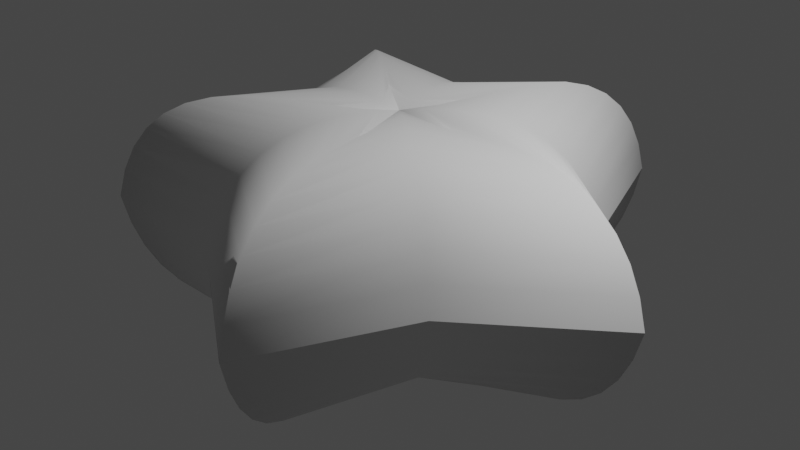 # Source: star.blend  (saved by Blender 3.2.14; exported with 4.5.12 LTS)
import bpy
from mathutils import Matrix  # noqa: F401  (used for matrix-valued properties, if any)

bpy.ops.wm.read_factory_settings(use_empty=True)
scene = bpy.context.scene
scene.name = 'Scene'

# ---- collections
col_collection = bpy.data.collections.new('Collection'); scene.collection.children.link(col_collection)

# ---- materials (node trees are filled in below, after node groups)
mat_material = bpy.data.materials.new('Material')
mat_material.alpha_threshold = 0.0
mat_material.use_transparent_shadow = False
mat_material.line_color = (0.0, 0.0, 0.0, 1.0)

# ---- node groups
ng_geometry_nodes = bpy.data.node_groups.new('Geometry Nodes', 'GeometryNodeTree')
_s = ng_geometry_nodes.interface.new_socket(name='Geometry', in_out='OUTPUT', socket_type='NodeSocketGeometry')
_s = ng_geometry_nodes.interface.new_socket(name='Geometry', in_out='INPUT', socket_type='NodeSocketGeometry')
_s = ng_geometry_nodes.interface.new_socket(name='Points', in_out='INPUT', socket_type='NodeSocketInt')
_s.default_value = 6
_s.min_value = 4
_s.max_value = 32
_s = ng_geometry_nodes.interface.new_socket(name='Offset', in_out='INPUT', socket_type='NodeSocketVector')
_s.hide_value = True
ng_geometry_nodes.is_modifier = True
_N = ng_geometry_nodes.nodes; _L = ng_geometry_nodes.links
n0 = _N.new('GeometryNodeCurveQuadraticBezier'); n0.name = 'Quadratic Bezier'; n0.location = (-117, -264)
n0.inputs[0].default_value = 12
n0.inputs[1].default_value = (-2.6, 0.7, 0.0)
n0.inputs[2].default_value = (0.6, 2.0, 0.0)
n1 = _N.new('GeometryNodeCurveStar'); n1.name = 'Star'; n1.location = (-289, -40)
n2 = _N.new('GeometryNodeCurveToMesh'); n2.name = 'Curve to Mesh'; n2.location = (141, 14)
n3 = _N.new('GeometryNodeGeometryToInstance'); n3.name = 'Geometry to Instance'; n3.location = (148, -312)
n4 = _N.new('GeometryNodeDuplicateElements'); n4.name = 'Duplicate Elements'; n4.location = (370, -29)
n4.domain = 'INSTANCE'
n4.inputs[2].default_value = 2
n5 = _N.new('GeometryNodeInputID'); n5.name = 'ID'; n5.location = (388, -289)
n6 = _N.new('GeometryNodeSeparateGeometry'); n6.name = 'Separate Geometry'; n6.location = (588, -114)
n6.domain = 'INSTANCE'
n7 = _N.new('GeometryNodeJoinGeometry'); n7.name = 'Join Geometry'; n7.location = (980, -292)
n8 = _N.new('GeometryNodeTransform'); n8.name = 'Transform'; n8.location = (847, 74)
n8.inputs[2].default_value = (0.0, 3.142, 3.142)
n9 = _N.new('NodeGroupInput'); n9.name = 'Group Input'; n9.location = (-449, 179)
n10 = _N.new('NodeGroupOutput'); n10.name = 'Group Output'; n10.location = (1386, -426)
n11 = _N.new('GeometryNodeSetShadeSmooth'); n11.name = 'Set Shade Smooth'; n11.location = (772, -376)
n12 = _N.new('GeometryNodeRealizeInstances'); n12.name = 'Realize Instances'; n12.location = (1147, -492)
n13 = _N.new('GeometryNodeInputNamedAttribute'); n13.name = 'Named Attribute'; n13.location = (116, 14)
n13.inputs[0].default_value = 'radius'
n14 = _N.new('GeometryNodeSwitch'); n14.name = 'Switch'; n14.location = (116, 14)
n14.input_type = 'FLOAT'
n14.inputs[1].default_value = 1.0
_L.new(n9.outputs[1], n1.inputs[0])
_L.new(n0.outputs[0], n2.inputs[1])
_L.new(n1.outputs[0], n2.inputs[0])
_L.new(n2.outputs[0], n3.inputs[0])
_L.new(n3.outputs[0], n4.inputs[0])
_L.new(n4.outputs[0], n6.inputs[0])
_L.new(n6.outputs[0], n8.inputs[0])
_L.new(n5.outputs[0], n6.inputs[1])
_L.new(n8.outputs[0], n7.inputs[0])
_L.new(n6.outputs[1], n7.inputs[0])
_L.new(n7.outputs[0], n11.inputs[0])
_L.new(n11.outputs[0], n12.inputs[0])
_L.new(n12.outputs[0], n10.inputs[0])
_L.new(n13.outputs[1], n14.inputs[0])
_L.new(n13.outputs[0], n14.inputs[2])
_L.new(n14.outputs[0], n2.inputs[2])
n10.is_active_output = True

# ---- material node trees
mat_material.use_nodes = True; mat_material.node_tree.nodes.clear()
_N = mat_material.node_tree.nodes; _L = mat_material.node_tree.links
n0 = _N.new('ShaderNodeOutputMaterial'); n0.name = 'Material Output'; n0.location = (300, 300)
n1 = _N.new('ShaderNodeBsdfPrincipled'); n1.name = 'Principled BSDF'; n1.location = (10, 300)
n1.distribution = 'GGX'
n1.subsurface_method = 'RANDOM_WALK_SKIN'
n1.inputs[2].default_value = 0.4
n1.inputs[3].default_value = 1.45
n1.inputs[27].default_value = (0.0, 0.0, 0.0, 1.0)
n1.inputs[28].default_value = 1.0
_L.new(n1.outputs[0], n0.inputs[0])
n0.is_active_output = True

# ---- world
world_world = bpy.data.worlds.new('World'); scene.world = world_world
world_world.use_nodes = True; world_world.node_tree.nodes.clear()
_N = world_world.node_tree.nodes; _L = world_world.node_tree.links
n0 = _N.new('ShaderNodeOutputWorld'); n0.name = 'World Output'; n0.location = (300, 300)
n1 = _N.new('ShaderNodeBackground'); n1.name = 'Background'; n1.location = (10, 300)
n1.inputs[0].default_value = (0.05088, 0.05088, 0.05088, 1.0)
_L.new(n1.outputs[0], n0.inputs[0])
n0.is_active_output = True
world_world.color = (0.05088, 0.05088, 0.05088)
world_world.use_sun_shadow = False
world_world.sun_shadow_jitter_overblur = 0.0

# ---- cameras
cam_camera = bpy.data.cameras.new('Camera')
cam_camera.clip_end = 100.0
cam_camera.ortho_scale = 7.314

# ---- lights
light_light = bpy.data.lights.new('Light', 'POINT')
light_light.transmission_factor = 0.0
light_light.energy = 1000.0
light_light.shadow_soft_size = 0.1
light_light.shadow_maximum_resolution = 0.006
light_light.use_absolute_resolution = True

# ---- meshes
me_cube = bpy.data.meshes.new('Cube')
me_cube.from_pydata([(1.0, 1.0, 1.0), (1.0, 1.0, -1.0), (1.0, -1.0, 1.0), (1.0, -1.0, -1.0), (-1.0, 1.0, 1.0), (-1.0, 1.0, -1.0), (-1.0, -1.0, 1.0), (-1.0, -1.0, -1.0)], [], [(0, 4, 6, 2), (3, 2, 6, 7), (7, 6, 4, 5), (5, 1, 3, 7), (1, 0, 2, 3), (5, 4, 0, 1)])
me_cube.polygons.foreach_set('use_smooth', [True] * 6)
_uv = me_cube.uv_layers.new(name='UVMap')
_uv.uv.foreach_set('vector', [0.625, 0.5, 0.875, 0.5, 0.875, 0.75, 0.625, 0.75, 0.375, 0.75, 0.625, 0.75, 0.625, 1.0, 0.375, 1.0, 0.375, 0.0, 0.625, 0.0, 0.625, 0.25, 0.375, 0.25, 0.125, 0.5, 0.375, 0.5, 0.375, 0.75, 0.125, 0.75, 0.375, 0.5, 0.625, 0.5, 0.625, 0.75, 0.375, 0.75, 0.375, 0.25, 0.625, 0.25, 0.625, 0.5, 0.375, 0.5])
me_cube.materials.append(mat_material)
me_cube.use_mirror_vertex_groups = False
me_cube.update()

# ---- objects
ob_cube = bpy.data.objects.new('Cube', me_cube)
ob_light = bpy.data.objects.new('Light', light_light)
ob_camera = bpy.data.objects.new('Camera', cam_camera)

# ---- transforms, parenting, visibility, modifiers, constraints
ob_cube.location = (0.0, 0.0, 0.0)
ob_cube.lock_rotations_4d = False
ob_cube.empty_display_type = 'ARROWS'
ob_cube.lineart.crease_threshold = 0.0
_m = ob_cube.modifiers.new('GeometryNodes', 'NODES')
_m.node_group = ng_geometry_nodes
_gi = [s.identifier for s in ng_geometry_nodes.interface.items_tree if s.item_type == 'SOCKET' and s.in_out == 'INPUT']
_m[_gi[1]] = 5  # Points
_m[_gi[2]] = (0.0, 0.0, 1.0)  # Offset
ob_light.location = (4.076, 1.005, 5.904)
ob_light.rotation_euler = (0.6503, 0.05522, 1.866)
ob_light.lock_rotations_4d = False
ob_light.empty_display_type = 'ARROWS'
ob_light.color = (0.0, 0.0, 0.0, 0.0)
ob_light.lineart.crease_threshold = 0.0
ob_camera.location = (7.359, -6.926, 4.958)
ob_camera.rotation_euler = (1.109, 0.0, 0.8149)
ob_camera.lock_rotations_4d = False
ob_camera.empty_display_type = 'ARROWS'
ob_camera.color = (0.0, 0.0, 0.0, 0.0)
ob_camera.display_type = 'WIRE'
ob_camera.lineart.crease_threshold = 0.0

# ---- collection membership
col_collection.objects.link(ob_cube)
col_collection.objects.link(ob_light)
col_collection.objects.link(ob_camera)

# ---- scene / render settings (as saved in the file)
scene.camera = ob_camera
scene.frame_start = 1; scene.frame_end = 250; scene.frame_set(1)
scene.render.engine = 'BLENDER_EEVEE_NEXT'
scene.cycles.sampling_pattern = 'TABULATED_SOBOL'
scene.cycles.use_light_tree = False
scene.view_settings.view_transform = 'Filmic'
bpy.context.view_layer.update()

